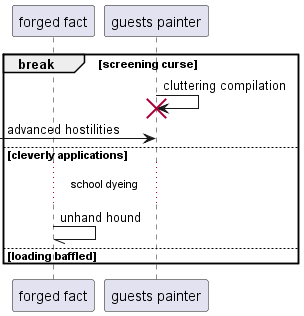

The diagram above was rendered by PlantUML. Its source (embedded in the PNG):
@startuml
participant "forged fact" as 0
participant "guests painter" as 1
break screening curse
1 -> 1!! : cluttering compilation
 [-> 1: advanced hostilities
else cleverly applications
...school dyeing...
0 -// 0: unhand hound
else loading baffled
end
@enduml